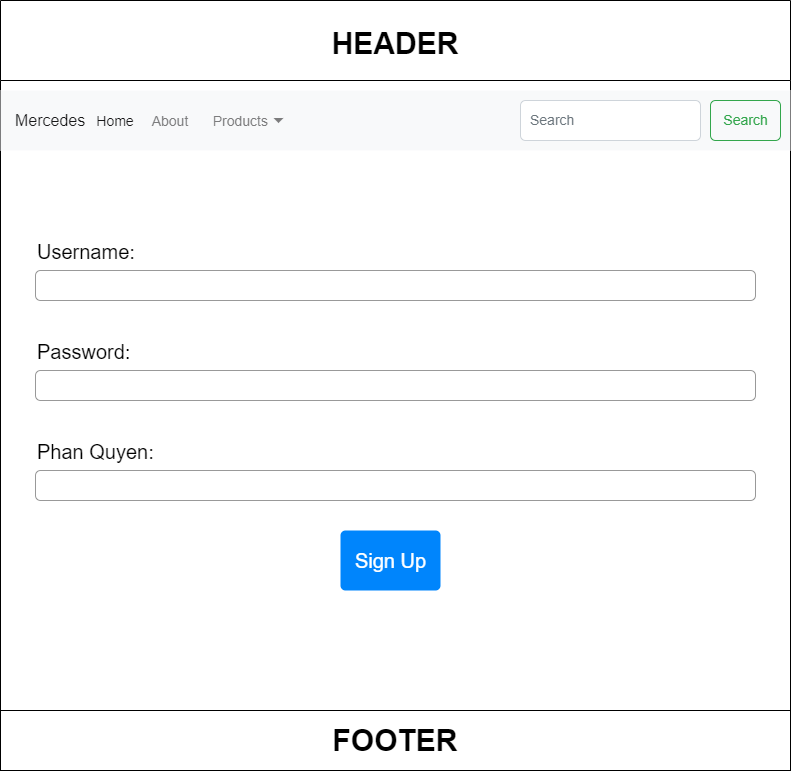

The diagram above was exported from draw.io. Its source (the exported page's mxGraphModel, read from the mxfile embedded in the PNG):
<mxGraphModel dx="1886" dy="802" grid="1" gridSize="10" guides="1" tooltips="1" connect="1" arrows="1" fold="1" page="1" pageScale="1" pageWidth="850" pageHeight="1100" background="#ffffff" math="0" shadow="0">
  <root>
    <mxCell id="0" />
    <mxCell id="1" parent="0" />
    <mxCell id="4-uOE_capHPKnhoFfzvc-1" value="HEADER" style="swimlane;startSize=80;fontSize=30;" vertex="1" parent="1">
      <mxGeometry x="30" y="20" width="790" height="770" as="geometry" />
    </mxCell>
    <mxCell id="4-uOE_capHPKnhoFfzvc-2" value="&lt;font style=&quot;font-size: 30px;&quot;&gt;&lt;b&gt;FOOTER&lt;/b&gt;&lt;/font&gt;" style="rounded=0;whiteSpace=wrap;html=1;" vertex="1" parent="4-uOE_capHPKnhoFfzvc-1">
      <mxGeometry y="710" width="790" height="60" as="geometry" />
    </mxCell>
    <mxCell id="4-uOE_capHPKnhoFfzvc-3" value="Username:" style="fillColor=none;strokeColor=none;align=left;fontSize=20;fontStyle=0" vertex="1" parent="4-uOE_capHPKnhoFfzvc-1">
      <mxGeometry width="260" height="40" relative="1" as="geometry">
        <mxPoint x="35" y="230" as="offset" />
      </mxGeometry>
    </mxCell>
    <mxCell id="4-uOE_capHPKnhoFfzvc-4" value="" style="html=1;shadow=0;dashed=0;shape=mxgraph.bootstrap.rrect;rSize=5;fillColor=none;strokeColor=#999999;align=left;spacing=15;fontSize=14;fontColor=#6C767D;" vertex="1" parent="4-uOE_capHPKnhoFfzvc-1">
      <mxGeometry width="720" height="30" relative="1" as="geometry">
        <mxPoint x="35" y="270" as="offset" />
      </mxGeometry>
    </mxCell>
    <mxCell id="4-uOE_capHPKnhoFfzvc-6" value="Password:" style="fillColor=none;strokeColor=none;align=left;fontSize=20;fontStyle=0" vertex="1" parent="4-uOE_capHPKnhoFfzvc-1">
      <mxGeometry width="260" height="40" relative="1" as="geometry">
        <mxPoint x="35" y="330" as="offset" />
      </mxGeometry>
    </mxCell>
    <mxCell id="4-uOE_capHPKnhoFfzvc-7" value="" style="html=1;shadow=0;dashed=0;shape=mxgraph.bootstrap.rrect;rSize=5;fillColor=none;strokeColor=#999999;align=left;spacing=15;fontSize=14;fontColor=#6C767D;" vertex="1" parent="4-uOE_capHPKnhoFfzvc-1">
      <mxGeometry width="720" height="30" relative="1" as="geometry">
        <mxPoint x="35" y="370" as="offset" />
      </mxGeometry>
    </mxCell>
    <mxCell id="4-uOE_capHPKnhoFfzvc-9" value="&lt;font style=&quot;font-size: 20px;&quot;&gt;Sign Up&lt;/font&gt;" style="html=1;shadow=0;dashed=0;shape=mxgraph.bootstrap.rrect;rSize=5;fillColor=#0085FC;strokeColor=none;align=center;fontSize=14;fontColor=#FFFFFF;" vertex="1" parent="4-uOE_capHPKnhoFfzvc-1">
      <mxGeometry width="100" height="60" relative="1" as="geometry">
        <mxPoint x="340" y="530" as="offset" />
      </mxGeometry>
    </mxCell>
    <mxCell id="4-uOE_capHPKnhoFfzvc-10" value="Phan Quyen:" style="fillColor=none;strokeColor=none;align=left;fontSize=20;fontStyle=0" vertex="1" parent="4-uOE_capHPKnhoFfzvc-1">
      <mxGeometry x="35" y="430" width="260" height="40" as="geometry" />
    </mxCell>
    <mxCell id="4-uOE_capHPKnhoFfzvc-11" value="" style="html=1;shadow=0;dashed=0;shape=mxgraph.bootstrap.rrect;rSize=5;fillColor=none;strokeColor=#999999;align=left;spacing=15;fontSize=14;fontColor=#6C767D;" vertex="1" parent="4-uOE_capHPKnhoFfzvc-1">
      <mxGeometry x="35" y="470" width="720" height="30" as="geometry" />
    </mxCell>
    <mxCell id="4-uOE_capHPKnhoFfzvc-14" value="Mercedes" style="html=1;shadow=0;dashed=0;fillColor=#F8F9FA;strokeColor=none;fontSize=16;fontColor=#181819;align=left;spacing=15;" vertex="1" parent="4-uOE_capHPKnhoFfzvc-1">
      <mxGeometry y="90" width="790" height="60" as="geometry" />
    </mxCell>
    <mxCell id="4-uOE_capHPKnhoFfzvc-15" value="Home" style="fillColor=none;strokeColor=none;fontSize=14;fontColor=#181819;align=center;" vertex="1" parent="4-uOE_capHPKnhoFfzvc-14">
      <mxGeometry width="70" height="40" relative="1" as="geometry">
        <mxPoint x="80" y="10" as="offset" />
      </mxGeometry>
    </mxCell>
    <mxCell id="4-uOE_capHPKnhoFfzvc-16" value="About" style="fillColor=none;strokeColor=none;fontSize=14;fontColor=#7C7C7D;align=center;" vertex="1" parent="4-uOE_capHPKnhoFfzvc-14">
      <mxGeometry width="50" height="40" relative="1" as="geometry">
        <mxPoint x="145" y="10" as="offset" />
      </mxGeometry>
    </mxCell>
    <mxCell id="4-uOE_capHPKnhoFfzvc-17" value="Products" style="fillColor=none;strokeColor=none;fontSize=14;fontColor=#7C7C7D;align=right;spacingRight=20;" vertex="1" parent="4-uOE_capHPKnhoFfzvc-14">
      <mxGeometry width="100" height="40" relative="1" as="geometry">
        <mxPoint x="190" y="10" as="offset" />
      </mxGeometry>
    </mxCell>
    <mxCell id="4-uOE_capHPKnhoFfzvc-18" value="" style="shape=triangle;direction=south;fillColor=#7C7C7D;strokeColor=none;perimeter=none;" vertex="1" parent="4-uOE_capHPKnhoFfzvc-17">
      <mxGeometry x="1" y="0.5" width="10" height="5" relative="1" as="geometry">
        <mxPoint x="-17" y="-2.5" as="offset" />
      </mxGeometry>
    </mxCell>
    <mxCell id="4-uOE_capHPKnhoFfzvc-19" value="Search" style="html=1;shadow=0;dashed=0;shape=mxgraph.bootstrap.rrect;rSize=5;fontSize=14;fontColor=#33A64C;strokeColor=#33A64C;fillColor=none;" vertex="1" parent="4-uOE_capHPKnhoFfzvc-14">
      <mxGeometry x="1" width="70" height="40" relative="1" as="geometry">
        <mxPoint x="-80" y="10" as="offset" />
      </mxGeometry>
    </mxCell>
    <mxCell id="4-uOE_capHPKnhoFfzvc-20" value="Search" style="html=1;shadow=0;dashed=0;shape=mxgraph.bootstrap.rrect;rSize=5;fontSize=14;fontColor=#6C767D;strokeColor=#CED4DA;fillColor=#ffffff;align=left;spacing=10;" vertex="1" parent="4-uOE_capHPKnhoFfzvc-14">
      <mxGeometry x="1" width="180" height="40" relative="1" as="geometry">
        <mxPoint x="-270" y="10" as="offset" />
      </mxGeometry>
    </mxCell>
  </root>
</mxGraphModel>